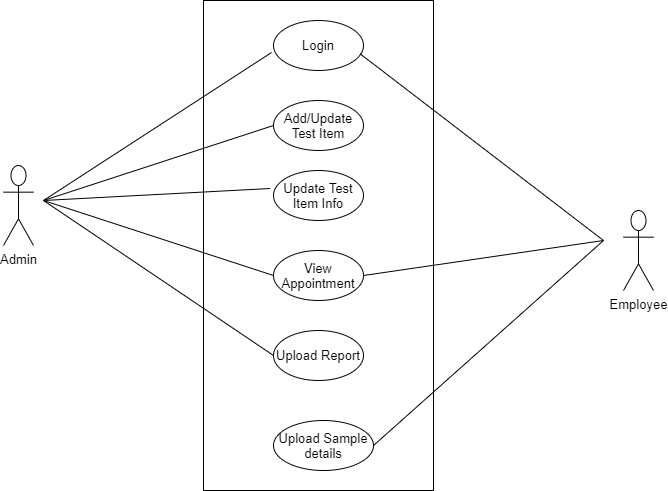

The diagram above was exported from draw.io. Its source (the exported page's mxGraphModel, read from the mxfile embedded in the PNG):
<mxGraphModel dx="782" dy="437" grid="1" gridSize="10" guides="1" tooltips="1" connect="1" arrows="1" fold="1" page="1" pageScale="1" pageWidth="850" pageHeight="1100" math="0" shadow="0">
  <root>
    <mxCell id="0" />
    <mxCell id="1" parent="0" />
    <mxCell id="Xq_wcYtVCaWBaJIRltE9-1" value="&lt;font style=&quot;font-size: 13px&quot;&gt;Admin&lt;/font&gt;" style="shape=umlActor;verticalLabelPosition=bottom;verticalAlign=top;html=1;outlineConnect=0;" vertex="1" parent="1">
      <mxGeometry x="90" y="185" width="30" height="80" as="geometry" />
    </mxCell>
    <mxCell id="Xq_wcYtVCaWBaJIRltE9-2" value="&lt;font style=&quot;font-size: 13px&quot;&gt;Employee&lt;/font&gt;" style="shape=umlActor;verticalLabelPosition=bottom;verticalAlign=top;html=1;outlineConnect=0;" vertex="1" parent="1">
      <mxGeometry x="710" y="230" width="30" height="80" as="geometry" />
    </mxCell>
    <mxCell id="Xq_wcYtVCaWBaJIRltE9-3" value="&lt;font style=&quot;font-size: 13px&quot;&gt;Login&lt;/font&gt;" style="ellipse;whiteSpace=wrap;html=1;" vertex="1" parent="1">
      <mxGeometry x="360" y="40" width="90" height="50" as="geometry" />
    </mxCell>
    <mxCell id="Xq_wcYtVCaWBaJIRltE9-5" value="&lt;span style=&quot;font-size: 13px&quot;&gt;Add/Update Test&amp;nbsp;Item&lt;br&gt;&lt;/span&gt;" style="ellipse;whiteSpace=wrap;html=1;" vertex="1" parent="1">
      <mxGeometry x="360" y="120" width="90" height="50" as="geometry" />
    </mxCell>
    <mxCell id="Xq_wcYtVCaWBaJIRltE9-6" value="&lt;span style=&quot;font-size: 13px&quot;&gt;Update Test&lt;br&gt;Item Info&lt;br&gt;&lt;/span&gt;" style="ellipse;whiteSpace=wrap;html=1;" vertex="1" parent="1">
      <mxGeometry x="360" y="190" width="90" height="50" as="geometry" />
    </mxCell>
    <mxCell id="Xq_wcYtVCaWBaJIRltE9-7" value="&lt;span style=&quot;font-size: 13px&quot;&gt;View Appointment&lt;br&gt;&lt;/span&gt;" style="ellipse;whiteSpace=wrap;html=1;" vertex="1" parent="1">
      <mxGeometry x="360" y="270" width="90" height="50" as="geometry" />
    </mxCell>
    <mxCell id="Xq_wcYtVCaWBaJIRltE9-8" value="&lt;span style=&quot;font-size: 13px&quot;&gt;Upload Report&lt;/span&gt;" style="ellipse;whiteSpace=wrap;html=1;" vertex="1" parent="1">
      <mxGeometry x="360" y="350" width="90" height="50" as="geometry" />
    </mxCell>
    <mxCell id="Xq_wcYtVCaWBaJIRltE9-10" value="&lt;span style=&quot;font-size: 13px&quot;&gt;Upload Sample details&lt;br&gt;&lt;/span&gt;" style="ellipse;whiteSpace=wrap;html=1;" vertex="1" parent="1">
      <mxGeometry x="360" y="440" width="100" height="50" as="geometry" />
    </mxCell>
    <mxCell id="Xq_wcYtVCaWBaJIRltE9-14" value="" style="endArrow=none;html=1;entryX=-0.037;entryY=0.36;entryDx=0;entryDy=0;entryPerimeter=0;" edge="1" parent="1" target="Xq_wcYtVCaWBaJIRltE9-6">
      <mxGeometry width="50" height="50" relative="1" as="geometry">
        <mxPoint x="130" y="220" as="sourcePoint" />
        <mxPoint x="220" y="215" as="targetPoint" />
      </mxGeometry>
    </mxCell>
    <mxCell id="Xq_wcYtVCaWBaJIRltE9-15" value="" style="endArrow=none;html=1;entryX=0;entryY=0.5;entryDx=0;entryDy=0;" edge="1" parent="1" target="Xq_wcYtVCaWBaJIRltE9-7">
      <mxGeometry width="50" height="50" relative="1" as="geometry">
        <mxPoint x="130" y="220" as="sourcePoint" />
        <mxPoint x="210" y="231" as="targetPoint" />
      </mxGeometry>
    </mxCell>
    <mxCell id="Xq_wcYtVCaWBaJIRltE9-16" value="" style="endArrow=none;html=1;entryX=0;entryY=0.5;entryDx=0;entryDy=0;" edge="1" parent="1" target="Xq_wcYtVCaWBaJIRltE9-8">
      <mxGeometry width="50" height="50" relative="1" as="geometry">
        <mxPoint x="130" y="220" as="sourcePoint" />
        <mxPoint x="200" y="310" as="targetPoint" />
      </mxGeometry>
    </mxCell>
    <mxCell id="Xq_wcYtVCaWBaJIRltE9-18" value="" style="endArrow=none;html=1;entryX=-0.022;entryY=0.64;entryDx=0;entryDy=0;entryPerimeter=0;" edge="1" parent="1" target="Xq_wcYtVCaWBaJIRltE9-3">
      <mxGeometry width="50" height="50" relative="1" as="geometry">
        <mxPoint x="130" y="220" as="sourcePoint" />
        <mxPoint x="250" y="130" as="targetPoint" />
      </mxGeometry>
    </mxCell>
    <mxCell id="Xq_wcYtVCaWBaJIRltE9-19" value="" style="endArrow=none;html=1;entryX=0;entryY=0.5;entryDx=0;entryDy=0;" edge="1" parent="1" target="Xq_wcYtVCaWBaJIRltE9-5">
      <mxGeometry width="50" height="50" relative="1" as="geometry">
        <mxPoint x="130" y="220" as="sourcePoint" />
        <mxPoint x="300" y="170" as="targetPoint" />
      </mxGeometry>
    </mxCell>
    <mxCell id="Xq_wcYtVCaWBaJIRltE9-21" value="" style="endArrow=none;html=1;entryX=0.963;entryY=0.667;entryDx=0;entryDy=0;entryPerimeter=0;" edge="1" parent="1" target="Xq_wcYtVCaWBaJIRltE9-3">
      <mxGeometry width="50" height="50" relative="1" as="geometry">
        <mxPoint x="690" y="260" as="sourcePoint" />
        <mxPoint x="768.02" y="71" as="targetPoint" />
      </mxGeometry>
    </mxCell>
    <mxCell id="Xq_wcYtVCaWBaJIRltE9-22" value="" style="endArrow=none;html=1;exitX=1;exitY=0.5;exitDx=0;exitDy=0;" edge="1" parent="1" source="Xq_wcYtVCaWBaJIRltE9-10">
      <mxGeometry width="50" height="50" relative="1" as="geometry">
        <mxPoint x="510" y="260" as="sourcePoint" />
        <mxPoint x="690" y="260" as="targetPoint" />
      </mxGeometry>
    </mxCell>
    <mxCell id="Xq_wcYtVCaWBaJIRltE9-23" value="" style="endArrow=none;html=1;exitX=1;exitY=0.5;exitDx=0;exitDy=0;" edge="1" parent="1" source="Xq_wcYtVCaWBaJIRltE9-7">
      <mxGeometry width="50" height="50" relative="1" as="geometry">
        <mxPoint x="460" y="240" as="sourcePoint" />
        <mxPoint x="690" y="260" as="targetPoint" />
      </mxGeometry>
    </mxCell>
    <mxCell id="Xq_wcYtVCaWBaJIRltE9-26" value="" style="rounded=0;whiteSpace=wrap;html=1;gradientDirection=south;fillColor=none;" vertex="1" parent="1">
      <mxGeometry x="290" y="20" width="230" height="490" as="geometry" />
    </mxCell>
  </root>
</mxGraphModel>